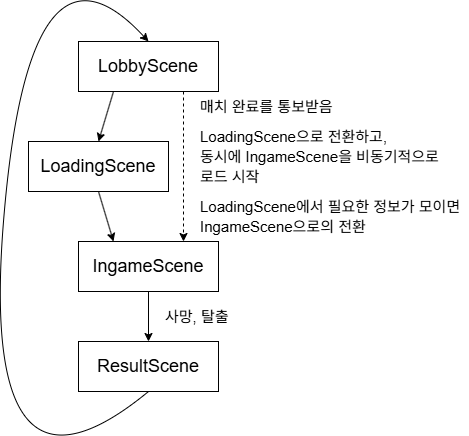

The diagram above was exported from draw.io. Its source (the exported page's mxGraphModel, read from the mxfile embedded in the PNG):
<mxGraphModel dx="1040" dy="605" grid="1" gridSize="10" guides="1" tooltips="1" connect="1" arrows="1" fold="1" page="1" pageScale="1" pageWidth="827" pageHeight="1169" background="light-dark(#FFFFFF,#FFFFFF)" math="0" shadow="0">
  <root>
    <mxCell id="0" />
    <mxCell id="1" parent="0" />
    <mxCell id="BHY1S6zkx2CiPesKtXkC-1" parent="1" style="rounded=0;whiteSpace=wrap;html=1;" value="&lt;font style=&quot;font-size: 18px;&quot;&gt;LobbyScene&lt;/font&gt;" vertex="1">
      <mxGeometry height="50" width="140" x="140" y="70" as="geometry" />
    </mxCell>
    <mxCell id="BHY1S6zkx2CiPesKtXkC-2" parent="1" style="rounded=0;whiteSpace=wrap;html=1;" value="&lt;font style=&quot;font-size: 18px;&quot;&gt;LoadingScene&lt;/font&gt;" vertex="1">
      <mxGeometry height="50" width="140" x="90" y="170" as="geometry" />
    </mxCell>
    <mxCell id="BHY1S6zkx2CiPesKtXkC-7" parent="1" style="rounded=0;whiteSpace=wrap;html=1;" value="&lt;font style=&quot;font-size: 18px;&quot;&gt;IngameScene&lt;/font&gt;" vertex="1">
      <mxGeometry height="50" width="140" x="140" y="270" as="geometry" />
    </mxCell>
    <mxCell id="BHY1S6zkx2CiPesKtXkC-8" parent="1" style="rounded=0;whiteSpace=wrap;html=1;" value="&lt;font style=&quot;font-size: 18px;&quot;&gt;ResultScene&lt;/font&gt;" vertex="1">
      <mxGeometry height="50" width="140" x="140" y="370" as="geometry" />
    </mxCell>
    <mxCell id="BHY1S6zkx2CiPesKtXkC-9" edge="1" parent="1" source="BHY1S6zkx2CiPesKtXkC-1" style="endArrow=classic;html=1;rounded=0;exitX=0.25;exitY=1;exitDx=0;exitDy=0;entryX=0.5;entryY=0;entryDx=0;entryDy=0;" target="BHY1S6zkx2CiPesKtXkC-2" value="">
      <mxGeometry height="50" relative="1" width="50" as="geometry">
        <mxPoint x="350" y="240" as="sourcePoint" />
        <mxPoint x="400" y="190" as="targetPoint" />
      </mxGeometry>
    </mxCell>
    <mxCell id="BHY1S6zkx2CiPesKtXkC-10" edge="1" parent="1" source="BHY1S6zkx2CiPesKtXkC-1" style="endArrow=classic;dashed=1;html=1;rounded=0;exitX=0.75;exitY=1;exitDx=0;exitDy=0;entryX=0.75;entryY=0;entryDx=0;entryDy=0;endFill=1;" target="BHY1S6zkx2CiPesKtXkC-7" value="">
      <mxGeometry height="50" relative="1" width="50" as="geometry">
        <mxPoint x="350" y="240" as="sourcePoint" />
        <mxPoint x="400" y="190" as="targetPoint" />
      </mxGeometry>
    </mxCell>
    <mxCell id="BHY1S6zkx2CiPesKtXkC-11" edge="1" parent="1" source="BHY1S6zkx2CiPesKtXkC-2" style="endArrow=classic;html=1;rounded=0;exitX=0.5;exitY=1;exitDx=0;exitDy=0;entryX=0.25;entryY=0;entryDx=0;entryDy=0;" target="BHY1S6zkx2CiPesKtXkC-7" value="">
      <mxGeometry height="50" relative="1" width="50" as="geometry">
        <mxPoint x="350" y="240" as="sourcePoint" />
        <mxPoint x="400" y="190" as="targetPoint" />
      </mxGeometry>
    </mxCell>
    <mxCell id="BHY1S6zkx2CiPesKtXkC-13" edge="1" parent="1" source="BHY1S6zkx2CiPesKtXkC-7" style="endArrow=classic;html=1;rounded=0;exitX=0.5;exitY=1;exitDx=0;exitDy=0;entryX=0.5;entryY=0;entryDx=0;entryDy=0;" target="BHY1S6zkx2CiPesKtXkC-8" value="">
      <mxGeometry height="50" relative="1" width="50" as="geometry">
        <mxPoint x="350" y="240" as="sourcePoint" />
        <mxPoint x="400" y="190" as="targetPoint" />
      </mxGeometry>
    </mxCell>
    <mxCell id="BHY1S6zkx2CiPesKtXkC-16" edge="1" parent="1" source="BHY1S6zkx2CiPesKtXkC-8" style="curved=1;endArrow=classic;html=1;rounded=0;exitX=0.5;exitY=1;exitDx=0;exitDy=0;entryX=0.5;entryY=0;entryDx=0;entryDy=0;" target="BHY1S6zkx2CiPesKtXkC-1" value="">
      <mxGeometry height="50" relative="1" width="50" as="geometry">
        <Array as="points">
          <mxPoint x="40" y="560" />
          <mxPoint x="90" y="-60" />
        </Array>
        <mxPoint x="350" y="240" as="sourcePoint" />
        <mxPoint x="400" y="190" as="targetPoint" />
      </mxGeometry>
    </mxCell>
    <mxCell id="BHY1S6zkx2CiPesKtXkC-17" parent="1" style="text;html=1;whiteSpace=wrap;strokeColor=none;fillColor=none;align=left;verticalAlign=middle;rounded=0;" value="&lt;span style=&quot;font-size: 15px;&quot;&gt;매치 완료를 통보받음&lt;/span&gt;" vertex="1">
      <mxGeometry height="20" width="200" x="260" y="125" as="geometry" />
    </mxCell>
    <mxCell id="BHY1S6zkx2CiPesKtXkC-19" parent="1" style="text;html=1;whiteSpace=wrap;strokeColor=none;fillColor=none;align=left;verticalAlign=middle;rounded=0;" value="&lt;span style=&quot;font-size: 15px;&quot;&gt;LoadingScene으로 전환하고,&lt;/span&gt;" vertex="1">
      <mxGeometry height="20" width="200" x="260" y="155" as="geometry" />
    </mxCell>
    <mxCell id="BHY1S6zkx2CiPesKtXkC-20" parent="1" style="text;html=1;whiteSpace=wrap;strokeColor=none;fillColor=none;align=left;verticalAlign=middle;rounded=0;" value="&lt;span style=&quot;font-size: 15px;&quot;&gt;동시에 IngameScene을 비동기적으로&lt;/span&gt;" vertex="1">
      <mxGeometry height="20" width="250" x="260" y="175" as="geometry" />
    </mxCell>
    <mxCell id="BHY1S6zkx2CiPesKtXkC-21" parent="1" style="text;html=1;whiteSpace=wrap;strokeColor=none;fillColor=none;align=left;verticalAlign=middle;rounded=0;" value="&lt;span style=&quot;font-size: 15px;&quot;&gt;로드 시작&lt;/span&gt;" vertex="1">
      <mxGeometry height="20" width="250" x="260" y="195" as="geometry" />
    </mxCell>
    <mxCell id="BHY1S6zkx2CiPesKtXkC-22" parent="1" style="text;html=1;whiteSpace=wrap;strokeColor=none;fillColor=none;align=left;verticalAlign=middle;rounded=0;" value="&lt;span style=&quot;font-size: 15px;&quot;&gt;LoadingScene에서 필요한 정보가 모이면&lt;/span&gt;" vertex="1">
      <mxGeometry height="20" width="270" x="260" y="225" as="geometry" />
    </mxCell>
    <mxCell id="BHY1S6zkx2CiPesKtXkC-23" parent="1" style="text;html=1;whiteSpace=wrap;strokeColor=none;fillColor=none;align=left;verticalAlign=middle;rounded=0;" value="&lt;span style=&quot;font-size: 15px;&quot;&gt;IngameScene으로의 전환&lt;/span&gt;" vertex="1">
      <mxGeometry height="20" width="270" x="260" y="245" as="geometry" />
    </mxCell>
    <mxCell id="BHY1S6zkx2CiPesKtXkC-24" parent="1" style="text;html=1;whiteSpace=wrap;strokeColor=none;fillColor=none;align=left;verticalAlign=middle;rounded=0;" value="&lt;span style=&quot;font-size: 15px;&quot;&gt;사망, 탈출&lt;/span&gt;" vertex="1">
      <mxGeometry height="20" width="270" x="225" y="335" as="geometry" />
    </mxCell>
  </root>
</mxGraphModel>